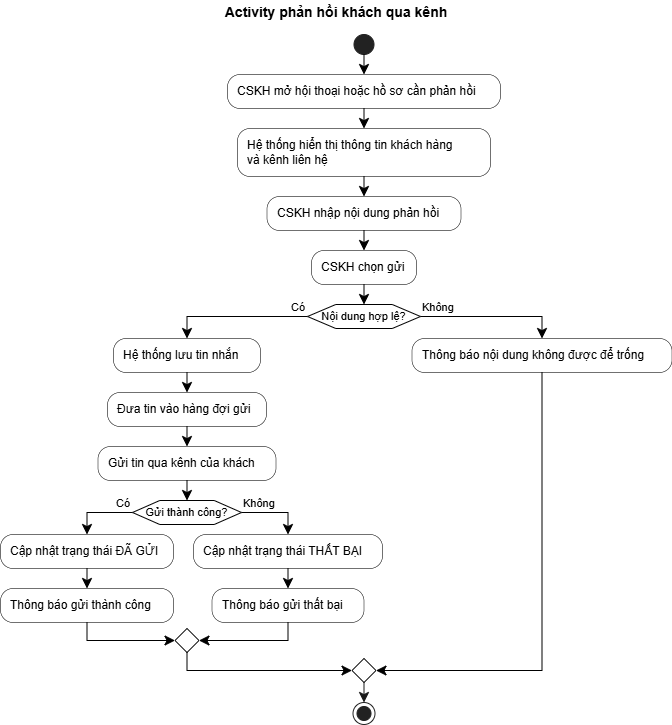

The diagram above was exported from draw.io. Its source (the exported page's mxGraphModel, read from the mxfile embedded in the PNG):
<mxGraphModel dx="1104" dy="833" grid="1" gridSize="10" guides="1" tooltips="1" connect="1" arrows="1" fold="1" page="1" pageScale="1" pageWidth="850" pageHeight="1100" math="0" shadow="0">
  <root>
    <mxCell id="0" />
    <mxCell id="1" parent="0" />
    <UserObject label="" plantUmlId="start_0" plantUmlBaseStyle="ellipse;fillColor=#222222;strokeColor=#222222;" plantUmlBaseValue="" id="euivz0kliD671bvd6bj0-40">
      <mxCell style="ellipse;fillColor=#222222;strokeColor=#222222;" vertex="1" parent="1">
        <mxGeometry x="413.5" y="94" width="20" height="20" as="geometry" />
      </mxCell>
    </UserObject>
    <UserObject label="CSKH mở hội thoại hoặc hồ sơ cần phản hồi" plantUmlId="action_1" plantUmlBaseStyle="rounded=1;absoluteArcSize=1;arcSize=25;fillColor=#F1F1F1;strokeColor=#181818;strokeWidth=0.5;whiteSpace=wrap;fontSize=12;align=left;spacingLeft=8;" plantUmlBaseValue="CSKH mở hội thoại hoặc hồ sơ cần phản hồi" id="euivz0kliD671bvd6bj0-41">
      <mxCell style="rounded=1;absoluteArcSize=1;arcSize=25;strokeWidth=0.5;whiteSpace=wrap;fontSize=12;align=left;spacingLeft=8;" vertex="1" parent="1">
        <mxGeometry x="287" y="134" width="273" height="34" as="geometry" />
      </mxCell>
    </UserObject>
    <UserObject label="" plantUmlId="e_2" plantUmlBaseStyle="endArrow=classic;endSize=8;strokeColor=#181818;curved=0;rounded=0;fontSize=11;sourcePerimeterSpacing=0;targetPerimeterSpacing=0;" plantUmlBaseValue="" id="euivz0kliD671bvd6bj0-42">
      <mxCell style="endArrow=classic;endSize=8;curved=0;rounded=0;fontSize=11;sourcePerimeterSpacing=0;targetPerimeterSpacing=0;" edge="1" parent="1" source="euivz0kliD671bvd6bj0-40" target="euivz0kliD671bvd6bj0-41">
        <mxGeometry relative="1" as="geometry">
          <mxPoint x="423.5" y="114" as="sourcePoint" />
          <mxPoint x="423.5" y="134" as="targetPoint" />
        </mxGeometry>
      </mxCell>
    </UserObject>
    <UserObject label="Hệ thống hiển thị thông tin khách hàng&#10;và kênh liên hệ" plantUmlId="action_3" plantUmlBaseStyle="rounded=1;absoluteArcSize=1;arcSize=25;fillColor=#F1F1F1;strokeColor=#181818;strokeWidth=0.5;whiteSpace=wrap;fontSize=12;align=left;spacingLeft=8;" plantUmlBaseValue="Hệ thống hiển thị thông tin khách hàng&#10;và kênh liên hệ" id="euivz0kliD671bvd6bj0-43">
      <mxCell style="rounded=1;absoluteArcSize=1;arcSize=25;strokeWidth=0.5;whiteSpace=wrap;fontSize=12;align=left;spacingLeft=8;" vertex="1" parent="1">
        <mxGeometry x="297" y="188" width="253" height="48" as="geometry" />
      </mxCell>
    </UserObject>
    <UserObject label="" plantUmlId="e_4" plantUmlBaseStyle="endArrow=classic;endSize=8;strokeColor=#181818;curved=0;rounded=0;fontSize=11;sourcePerimeterSpacing=0;targetPerimeterSpacing=0;" plantUmlBaseValue="" id="euivz0kliD671bvd6bj0-44">
      <mxCell style="endArrow=classic;endSize=8;curved=0;rounded=0;fontSize=11;sourcePerimeterSpacing=0;targetPerimeterSpacing=0;" edge="1" parent="1" source="euivz0kliD671bvd6bj0-41" target="euivz0kliD671bvd6bj0-43">
        <mxGeometry relative="1" as="geometry">
          <mxPoint x="423.5" y="168" as="sourcePoint" />
          <mxPoint x="423.5" y="188" as="targetPoint" />
        </mxGeometry>
      </mxCell>
    </UserObject>
    <UserObject label="CSKH nhập nội dung phản hồi" plantUmlId="action_5" plantUmlBaseStyle="rounded=1;absoluteArcSize=1;arcSize=25;fillColor=#F1F1F1;strokeColor=#181818;strokeWidth=0.5;whiteSpace=wrap;fontSize=12;align=left;spacingLeft=8;" plantUmlBaseValue="CSKH nhập nội dung phản hồi" id="euivz0kliD671bvd6bj0-45">
      <mxCell style="rounded=1;absoluteArcSize=1;arcSize=25;strokeWidth=0.5;whiteSpace=wrap;fontSize=12;align=left;spacingLeft=8;" vertex="1" parent="1">
        <mxGeometry x="326.5" y="256" width="194" height="34" as="geometry" />
      </mxCell>
    </UserObject>
    <UserObject label="" plantUmlId="e_6" plantUmlBaseStyle="endArrow=classic;endSize=8;strokeColor=#181818;curved=0;rounded=0;fontSize=11;sourcePerimeterSpacing=0;targetPerimeterSpacing=0;" plantUmlBaseValue="" id="euivz0kliD671bvd6bj0-46">
      <mxCell style="endArrow=classic;endSize=8;curved=0;rounded=0;fontSize=11;sourcePerimeterSpacing=0;targetPerimeterSpacing=0;" edge="1" parent="1" source="euivz0kliD671bvd6bj0-43" target="euivz0kliD671bvd6bj0-45">
        <mxGeometry relative="1" as="geometry">
          <mxPoint x="423.5" y="236" as="sourcePoint" />
          <mxPoint x="423.5" y="256" as="targetPoint" />
        </mxGeometry>
      </mxCell>
    </UserObject>
    <UserObject label="CSKH chọn gửi" plantUmlId="action_7" plantUmlBaseStyle="rounded=1;absoluteArcSize=1;arcSize=25;fillColor=#F1F1F1;strokeColor=#181818;strokeWidth=0.5;whiteSpace=wrap;fontSize=12;align=left;spacingLeft=8;" plantUmlBaseValue="CSKH chọn gửi" id="euivz0kliD671bvd6bj0-47">
      <mxCell style="rounded=1;absoluteArcSize=1;arcSize=25;strokeWidth=0.5;whiteSpace=wrap;fontSize=12;align=left;spacingLeft=8;" vertex="1" parent="1">
        <mxGeometry x="371" y="310" width="105" height="34" as="geometry" />
      </mxCell>
    </UserObject>
    <UserObject label="" plantUmlId="e_8" plantUmlBaseStyle="endArrow=classic;endSize=8;strokeColor=#181818;curved=0;rounded=0;fontSize=11;sourcePerimeterSpacing=0;targetPerimeterSpacing=0;" plantUmlBaseValue="" id="euivz0kliD671bvd6bj0-48">
      <mxCell style="endArrow=classic;endSize=8;curved=0;rounded=0;fontSize=11;sourcePerimeterSpacing=0;targetPerimeterSpacing=0;" edge="1" parent="1" source="euivz0kliD671bvd6bj0-45" target="euivz0kliD671bvd6bj0-47">
        <mxGeometry relative="1" as="geometry">
          <mxPoint x="423.5" y="290" as="sourcePoint" />
          <mxPoint x="423.5" y="310" as="targetPoint" />
        </mxGeometry>
      </mxCell>
    </UserObject>
    <UserObject label="Nội dung hợp lệ?" plantUmlId="diamond_10" plantUmlBaseStyle="shape=hexagon;perimeter=hexagonPerimeter2;fillColor=#F1F1F1;strokeColor=#181818;whiteSpace=wrap;fontSize=11;" plantUmlBaseValue="Nội dung hợp lệ?" id="euivz0kliD671bvd6bj0-49">
      <mxCell style="shape=hexagon;perimeter=hexagonPerimeter2;whiteSpace=wrap;fontSize=11;" vertex="1" parent="1">
        <mxGeometry x="367" y="364" width="113" height="24" as="geometry" />
      </mxCell>
    </UserObject>
    <UserObject label="" plantUmlId="e_11" plantUmlBaseStyle="endArrow=classic;endSize=8;strokeColor=#181818;entryX=0.5;entryY=0;entryDx=0;entryDy=0;curved=0;rounded=0;fontSize=11;sourcePerimeterSpacing=0;targetPerimeterSpacing=0;" plantUmlBaseValue="" id="euivz0kliD671bvd6bj0-50">
      <mxCell style="endArrow=classic;endSize=8;entryX=0.5;entryY=0;entryDx=0;entryDy=0;curved=0;rounded=0;fontSize=11;sourcePerimeterSpacing=0;targetPerimeterSpacing=0;" edge="1" parent="1" source="euivz0kliD671bvd6bj0-47" target="euivz0kliD671bvd6bj0-49">
        <mxGeometry relative="1" as="geometry">
          <mxPoint x="423.5" y="344" as="sourcePoint" />
          <mxPoint x="423.5" y="364" as="targetPoint" />
        </mxGeometry>
      </mxCell>
    </UserObject>
    <UserObject label="Có" plantUmlId="e_12" plantUmlBaseStyle="endArrow=classic;endSize=8;strokeColor=#181818;fontSize=11;verticalAlign=bottom;labelPosition=left;align=right;exitX=0;exitY=0.5;exitDx=0;exitDy=0;curved=0;rounded=0;sourcePerimeterSpacing=0;targetPerimeterSpacing=0;" plantUmlBaseValue="Có" id="euivz0kliD671bvd6bj0-51">
      <mxCell style="endArrow=classic;endSize=8;fontSize=11;verticalAlign=bottom;labelPosition=left;align=right;exitX=0;exitY=0.5;exitDx=0;exitDy=0;curved=0;rounded=0;sourcePerimeterSpacing=0;targetPerimeterSpacing=0;" edge="1" parent="1" source="euivz0kliD671bvd6bj0-49" target="euivz0kliD671bvd6bj0-52">
        <mxGeometry x="-1" relative="1" as="geometry">
          <Array as="points">
            <mxPoint x="246.5" y="376" />
          </Array>
          <mxPoint x="367" y="376" as="sourcePoint" />
          <mxPoint x="246.5" y="398" as="targetPoint" />
        </mxGeometry>
      </mxCell>
    </UserObject>
    <UserObject label="Hệ thống lưu tin nhắn" plantUmlId="action_14" plantUmlBaseStyle="rounded=1;absoluteArcSize=1;arcSize=25;fillColor=#F1F1F1;strokeColor=#181818;strokeWidth=0.5;whiteSpace=wrap;fontSize=12;align=left;spacingLeft=8;" plantUmlBaseValue="Hệ thống lưu tin nhắn" id="euivz0kliD671bvd6bj0-52">
      <mxCell style="rounded=1;absoluteArcSize=1;arcSize=25;strokeWidth=0.5;whiteSpace=wrap;fontSize=12;align=left;spacingLeft=8;" vertex="1" parent="1">
        <mxGeometry x="173" y="398" width="147" height="34" as="geometry" />
      </mxCell>
    </UserObject>
    <UserObject label="Đưa tin vào hàng đợi gửi" plantUmlId="action_15" plantUmlBaseStyle="rounded=1;absoluteArcSize=1;arcSize=25;fillColor=#F1F1F1;strokeColor=#181818;strokeWidth=0.5;whiteSpace=wrap;fontSize=12;align=left;spacingLeft=8;" plantUmlBaseValue="Đưa tin vào hàng đợi gửi" id="euivz0kliD671bvd6bj0-53">
      <mxCell style="rounded=1;absoluteArcSize=1;arcSize=25;strokeWidth=0.5;whiteSpace=wrap;fontSize=12;align=left;spacingLeft=8;" vertex="1" parent="1">
        <mxGeometry x="167" y="452" width="159" height="34" as="geometry" />
      </mxCell>
    </UserObject>
    <UserObject label="" plantUmlId="e_16" plantUmlBaseStyle="endArrow=classic;endSize=8;strokeColor=#181818;curved=0;rounded=0;fontSize=11;sourcePerimeterSpacing=0;targetPerimeterSpacing=0;" plantUmlBaseValue="" id="euivz0kliD671bvd6bj0-54">
      <mxCell style="endArrow=classic;endSize=8;curved=0;rounded=0;fontSize=11;sourcePerimeterSpacing=0;targetPerimeterSpacing=0;" edge="1" parent="1" source="euivz0kliD671bvd6bj0-52" target="euivz0kliD671bvd6bj0-53">
        <mxGeometry relative="1" as="geometry">
          <mxPoint x="246.5" y="432" as="sourcePoint" />
          <mxPoint x="246.5" y="452" as="targetPoint" />
        </mxGeometry>
      </mxCell>
    </UserObject>
    <UserObject label="Gửi tin qua kênh của khách" plantUmlId="action_17" plantUmlBaseStyle="rounded=1;absoluteArcSize=1;arcSize=25;fillColor=#F1F1F1;strokeColor=#181818;strokeWidth=0.5;whiteSpace=wrap;fontSize=12;align=left;spacingLeft=8;" plantUmlBaseValue="Gửi tin qua kênh của khách" id="euivz0kliD671bvd6bj0-55">
      <mxCell style="rounded=1;absoluteArcSize=1;arcSize=25;strokeWidth=0.5;whiteSpace=wrap;fontSize=12;align=left;spacingLeft=8;" vertex="1" parent="1">
        <mxGeometry x="157.5" y="506" width="178" height="34" as="geometry" />
      </mxCell>
    </UserObject>
    <UserObject label="" plantUmlId="e_18" plantUmlBaseStyle="endArrow=classic;endSize=8;strokeColor=#181818;curved=0;rounded=0;fontSize=11;sourcePerimeterSpacing=0;targetPerimeterSpacing=0;" plantUmlBaseValue="" id="euivz0kliD671bvd6bj0-56">
      <mxCell style="endArrow=classic;endSize=8;curved=0;rounded=0;fontSize=11;sourcePerimeterSpacing=0;targetPerimeterSpacing=0;" edge="1" parent="1" source="euivz0kliD671bvd6bj0-53" target="euivz0kliD671bvd6bj0-55">
        <mxGeometry relative="1" as="geometry">
          <mxPoint x="246.5" y="486" as="sourcePoint" />
          <mxPoint x="246.5" y="506" as="targetPoint" />
        </mxGeometry>
      </mxCell>
    </UserObject>
    <UserObject label="Gửi thành công?" plantUmlId="diamond_20" plantUmlBaseStyle="shape=hexagon;perimeter=hexagonPerimeter2;fillColor=#F1F1F1;strokeColor=#181818;whiteSpace=wrap;fontSize=11;" plantUmlBaseValue="Gửi thành công?" id="euivz0kliD671bvd6bj0-57">
      <mxCell style="shape=hexagon;perimeter=hexagonPerimeter2;whiteSpace=wrap;fontSize=11;" vertex="1" parent="1">
        <mxGeometry x="192" y="560" width="109" height="24" as="geometry" />
      </mxCell>
    </UserObject>
    <UserObject label="" plantUmlId="e_21" plantUmlBaseStyle="endArrow=classic;endSize=8;strokeColor=#181818;entryX=0.5;entryY=0;entryDx=0;entryDy=0;curved=0;rounded=0;fontSize=11;sourcePerimeterSpacing=0;targetPerimeterSpacing=0;" plantUmlBaseValue="" id="euivz0kliD671bvd6bj0-58">
      <mxCell style="endArrow=classic;endSize=8;entryX=0.5;entryY=0;entryDx=0;entryDy=0;curved=0;rounded=0;fontSize=11;sourcePerimeterSpacing=0;targetPerimeterSpacing=0;" edge="1" parent="1" source="euivz0kliD671bvd6bj0-55" target="euivz0kliD671bvd6bj0-57">
        <mxGeometry relative="1" as="geometry">
          <mxPoint x="246.5" y="540" as="sourcePoint" />
          <mxPoint x="246.5" y="560" as="targetPoint" />
        </mxGeometry>
      </mxCell>
    </UserObject>
    <UserObject label="Có" plantUmlId="e_22" plantUmlBaseStyle="endArrow=classic;endSize=8;strokeColor=#181818;fontSize=11;verticalAlign=bottom;labelPosition=left;align=right;exitX=0;exitY=0.5;exitDx=0;exitDy=0;curved=0;rounded=0;sourcePerimeterSpacing=0;targetPerimeterSpacing=0;" plantUmlBaseValue="Có" id="euivz0kliD671bvd6bj0-59">
      <mxCell style="endArrow=classic;endSize=8;fontSize=11;verticalAlign=bottom;labelPosition=left;align=right;exitX=0;exitY=0.5;exitDx=0;exitDy=0;curved=0;rounded=0;sourcePerimeterSpacing=0;targetPerimeterSpacing=0;" edge="1" parent="1" source="euivz0kliD671bvd6bj0-57" target="euivz0kliD671bvd6bj0-60">
        <mxGeometry x="-1" relative="1" as="geometry">
          <Array as="points">
            <mxPoint x="146.5" y="572" />
          </Array>
          <mxPoint x="192" y="572" as="sourcePoint" />
          <mxPoint x="146.5" y="594" as="targetPoint" />
        </mxGeometry>
      </mxCell>
    </UserObject>
    <UserObject label="Cập nhật trạng thái ĐÃ GỬI" plantUmlId="action_24" plantUmlBaseStyle="rounded=1;absoluteArcSize=1;arcSize=25;fillColor=#F1F1F1;strokeColor=#181818;strokeWidth=0.5;whiteSpace=wrap;fontSize=12;align=left;spacingLeft=8;" plantUmlBaseValue="Cập nhật trạng thái ĐÃ GỬI" id="euivz0kliD671bvd6bj0-60">
      <mxCell style="rounded=1;absoluteArcSize=1;arcSize=25;strokeWidth=0.5;whiteSpace=wrap;fontSize=12;align=left;spacingLeft=8;" vertex="1" parent="1">
        <mxGeometry x="60" y="594" width="173" height="34" as="geometry" />
      </mxCell>
    </UserObject>
    <UserObject label="Thông báo gửi thành công" plantUmlId="action_25" plantUmlBaseStyle="rounded=1;absoluteArcSize=1;arcSize=25;fillColor=#F1F1F1;strokeColor=#181818;strokeWidth=0.5;whiteSpace=wrap;fontSize=12;align=left;spacingLeft=8;" plantUmlBaseValue="Thông báo gửi thành công" id="euivz0kliD671bvd6bj0-61">
      <mxCell style="rounded=1;absoluteArcSize=1;arcSize=25;strokeWidth=0.5;whiteSpace=wrap;fontSize=12;align=left;spacingLeft=8;" vertex="1" parent="1">
        <mxGeometry x="60" y="648" width="173" height="34" as="geometry" />
      </mxCell>
    </UserObject>
    <UserObject label="" plantUmlId="e_26" plantUmlBaseStyle="endArrow=classic;endSize=8;strokeColor=#181818;curved=0;rounded=0;fontSize=11;sourcePerimeterSpacing=0;targetPerimeterSpacing=0;" plantUmlBaseValue="" id="euivz0kliD671bvd6bj0-62">
      <mxCell style="endArrow=classic;endSize=8;curved=0;rounded=0;fontSize=11;sourcePerimeterSpacing=0;targetPerimeterSpacing=0;" edge="1" parent="1" source="euivz0kliD671bvd6bj0-60" target="euivz0kliD671bvd6bj0-61">
        <mxGeometry relative="1" as="geometry">
          <mxPoint x="146.5" y="628" as="sourcePoint" />
          <mxPoint x="146.5" y="648" as="targetPoint" />
        </mxGeometry>
      </mxCell>
    </UserObject>
    <UserObject label="Không" plantUmlId="e_27" plantUmlBaseStyle="endArrow=classic;endSize=8;strokeColor=#181818;fontSize=11;verticalAlign=bottom;labelPosition=right;align=left;exitX=1;exitY=0.5;exitDx=0;exitDy=0;curved=0;rounded=0;sourcePerimeterSpacing=0;targetPerimeterSpacing=0;" plantUmlBaseValue="Không" id="euivz0kliD671bvd6bj0-63">
      <mxCell style="endArrow=classic;endSize=8;fontSize=11;verticalAlign=bottom;labelPosition=right;align=left;exitX=1;exitY=0.5;exitDx=0;exitDy=0;curved=0;rounded=0;sourcePerimeterSpacing=0;targetPerimeterSpacing=0;" edge="1" parent="1" source="euivz0kliD671bvd6bj0-57" target="euivz0kliD671bvd6bj0-64">
        <mxGeometry x="-1" relative="1" as="geometry">
          <Array as="points">
            <mxPoint x="347.5" y="572" />
          </Array>
          <mxPoint x="301" y="572" as="sourcePoint" />
          <mxPoint x="347.5" y="594" as="targetPoint" />
        </mxGeometry>
      </mxCell>
    </UserObject>
    <UserObject label="Cập nhật trạng thái THẤT BẠI" plantUmlId="action_29" plantUmlBaseStyle="rounded=1;absoluteArcSize=1;arcSize=25;fillColor=#F1F1F1;strokeColor=#181818;strokeWidth=0.5;whiteSpace=wrap;fontSize=12;align=left;spacingLeft=8;" plantUmlBaseValue="Cập nhật trạng thái THẤT BẠI" id="euivz0kliD671bvd6bj0-64">
      <mxCell style="rounded=1;absoluteArcSize=1;arcSize=25;strokeWidth=0.5;whiteSpace=wrap;fontSize=12;align=left;spacingLeft=8;" vertex="1" parent="1">
        <mxGeometry x="253" y="594" width="189" height="34" as="geometry" />
      </mxCell>
    </UserObject>
    <UserObject label="Thông báo gửi thất bại" plantUmlId="action_30" plantUmlBaseStyle="rounded=1;absoluteArcSize=1;arcSize=25;fillColor=#F1F1F1;strokeColor=#181818;strokeWidth=0.5;whiteSpace=wrap;fontSize=12;align=left;spacingLeft=8;" plantUmlBaseValue="Thông báo gửi thất bại" id="euivz0kliD671bvd6bj0-65">
      <mxCell style="rounded=1;absoluteArcSize=1;arcSize=25;strokeWidth=0.5;whiteSpace=wrap;fontSize=12;align=left;spacingLeft=8;" vertex="1" parent="1">
        <mxGeometry x="271.5" y="648" width="152" height="34" as="geometry" />
      </mxCell>
    </UserObject>
    <UserObject label="" plantUmlId="e_31" plantUmlBaseStyle="endArrow=classic;endSize=8;strokeColor=#181818;curved=0;rounded=0;fontSize=11;sourcePerimeterSpacing=0;targetPerimeterSpacing=0;" plantUmlBaseValue="" id="euivz0kliD671bvd6bj0-66">
      <mxCell style="endArrow=classic;endSize=8;curved=0;rounded=0;fontSize=11;sourcePerimeterSpacing=0;targetPerimeterSpacing=0;" edge="1" parent="1" source="euivz0kliD671bvd6bj0-64" target="euivz0kliD671bvd6bj0-65">
        <mxGeometry relative="1" as="geometry">
          <mxPoint x="347.5" y="628" as="sourcePoint" />
          <mxPoint x="347.5" y="648" as="targetPoint" />
        </mxGeometry>
      </mxCell>
    </UserObject>
    <UserObject label="" plantUmlId="merge_32" plantUmlBaseStyle="rhombus;fillColor=#F1F1F1;strokeColor=#181818;" plantUmlBaseValue="" id="euivz0kliD671bvd6bj0-67">
      <mxCell style="rhombus;" vertex="1" parent="1">
        <mxGeometry x="234.5" y="688" width="24" height="24" as="geometry" />
      </mxCell>
    </UserObject>
    <UserObject label="" plantUmlId="e_33" plantUmlBaseStyle="endArrow=classic;endSize=8;strokeColor=#181818;entryX=0;entryY=0.5;entryDx=0;entryDy=0;curved=0;rounded=0;fontSize=11;sourcePerimeterSpacing=0;targetPerimeterSpacing=0;" plantUmlBaseValue="" id="euivz0kliD671bvd6bj0-68">
      <mxCell style="endArrow=classic;endSize=8;entryX=0;entryY=0.5;entryDx=0;entryDy=0;curved=0;rounded=0;fontSize=11;sourcePerimeterSpacing=0;targetPerimeterSpacing=0;" edge="1" parent="1" source="euivz0kliD671bvd6bj0-61" target="euivz0kliD671bvd6bj0-67">
        <mxGeometry relative="1" as="geometry">
          <Array as="points">
            <mxPoint x="146.5" y="700" />
          </Array>
          <mxPoint x="146.5" y="682" as="sourcePoint" />
          <mxPoint x="234.5" y="700" as="targetPoint" />
        </mxGeometry>
      </mxCell>
    </UserObject>
    <UserObject label="" plantUmlId="e_35" plantUmlBaseStyle="endArrow=classic;endSize=8;strokeColor=#181818;entryX=1;entryY=0.5;entryDx=0;entryDy=0;curved=0;rounded=0;fontSize=11;sourcePerimeterSpacing=0;targetPerimeterSpacing=0;" plantUmlBaseValue="" id="euivz0kliD671bvd6bj0-69">
      <mxCell style="endArrow=classic;endSize=8;entryX=1;entryY=0.5;entryDx=0;entryDy=0;curved=0;rounded=0;fontSize=11;sourcePerimeterSpacing=0;targetPerimeterSpacing=0;" edge="1" parent="1" source="euivz0kliD671bvd6bj0-65" target="euivz0kliD671bvd6bj0-67">
        <mxGeometry relative="1" as="geometry">
          <Array as="points">
            <mxPoint x="347.5" y="700" />
          </Array>
          <mxPoint x="347.5" y="682" as="sourcePoint" />
          <mxPoint x="258.5" y="700" as="targetPoint" />
        </mxGeometry>
      </mxCell>
    </UserObject>
    <UserObject label="Không" plantUmlId="e_37" plantUmlBaseStyle="endArrow=classic;endSize=8;strokeColor=#181818;fontSize=11;verticalAlign=bottom;labelPosition=right;align=left;exitX=1;exitY=0.5;exitDx=0;exitDy=0;curved=0;rounded=0;sourcePerimeterSpacing=0;targetPerimeterSpacing=0;" plantUmlBaseValue="Không" id="euivz0kliD671bvd6bj0-70">
      <mxCell style="endArrow=classic;endSize=8;fontSize=11;verticalAlign=bottom;labelPosition=right;align=left;exitX=1;exitY=0.5;exitDx=0;exitDy=0;curved=0;rounded=0;sourcePerimeterSpacing=0;targetPerimeterSpacing=0;" edge="1" parent="1" source="euivz0kliD671bvd6bj0-49" target="euivz0kliD671bvd6bj0-71">
        <mxGeometry x="-1" relative="1" as="geometry">
          <Array as="points">
            <mxPoint x="601.5" y="376" />
          </Array>
          <mxPoint x="480" y="376" as="sourcePoint" />
          <mxPoint x="601.5" y="398" as="targetPoint" />
        </mxGeometry>
      </mxCell>
    </UserObject>
    <UserObject label="Thông báo nội dung không được để trống" plantUmlId="action_39" plantUmlBaseStyle="rounded=1;absoluteArcSize=1;arcSize=25;fillColor=#F1F1F1;strokeColor=#181818;strokeWidth=0.5;whiteSpace=wrap;fontSize=12;align=left;spacingLeft=8;" plantUmlBaseValue="Thông báo nội dung không được để trống" id="euivz0kliD671bvd6bj0-71">
      <mxCell style="rounded=1;absoluteArcSize=1;arcSize=25;strokeWidth=0.5;whiteSpace=wrap;fontSize=12;align=left;spacingLeft=8;" vertex="1" parent="1">
        <mxGeometry x="471.5" y="398" width="260" height="34" as="geometry" />
      </mxCell>
    </UserObject>
    <UserObject label="" plantUmlId="merge_40" plantUmlBaseStyle="rhombus;fillColor=#F1F1F1;strokeColor=#181818;" plantUmlBaseValue="" id="euivz0kliD671bvd6bj0-72">
      <mxCell style="rhombus;" vertex="1" parent="1">
        <mxGeometry x="411.5" y="718" width="24" height="24" as="geometry" />
      </mxCell>
    </UserObject>
    <UserObject label="" plantUmlId="e_41" plantUmlBaseStyle="endArrow=classic;endSize=8;strokeColor=#181818;exitX=0.5;exitY=1;exitDx=0;exitDy=0;entryX=0;entryY=0.5;entryDx=0;entryDy=0;curved=0;rounded=0;fontSize=11;sourcePerimeterSpacing=0;targetPerimeterSpacing=0;" plantUmlBaseValue="" id="euivz0kliD671bvd6bj0-73">
      <mxCell style="endArrow=classic;endSize=8;exitX=0.5;exitY=1;exitDx=0;exitDy=0;entryX=0;entryY=0.5;entryDx=0;entryDy=0;curved=0;rounded=0;fontSize=11;sourcePerimeterSpacing=0;targetPerimeterSpacing=0;" edge="1" parent="1" source="euivz0kliD671bvd6bj0-67" target="euivz0kliD671bvd6bj0-72">
        <mxGeometry relative="1" as="geometry">
          <Array as="points">
            <mxPoint x="246.5" y="730" />
          </Array>
          <mxPoint x="246.5" y="712" as="sourcePoint" />
          <mxPoint x="411.5" y="730" as="targetPoint" />
        </mxGeometry>
      </mxCell>
    </UserObject>
    <UserObject label="" plantUmlId="e_43" plantUmlBaseStyle="endArrow=classic;endSize=8;strokeColor=#181818;entryX=1;entryY=0.5;entryDx=0;entryDy=0;curved=0;rounded=0;fontSize=11;sourcePerimeterSpacing=0;targetPerimeterSpacing=0;" plantUmlBaseValue="" id="euivz0kliD671bvd6bj0-74">
      <mxCell style="endArrow=classic;endSize=8;entryX=1;entryY=0.5;entryDx=0;entryDy=0;curved=0;rounded=0;fontSize=11;sourcePerimeterSpacing=0;targetPerimeterSpacing=0;" edge="1" parent="1" source="euivz0kliD671bvd6bj0-71" target="euivz0kliD671bvd6bj0-72">
        <mxGeometry relative="1" as="geometry">
          <Array as="points">
            <mxPoint x="601.5" y="730" />
          </Array>
          <mxPoint x="601.5" y="432" as="sourcePoint" />
          <mxPoint x="435.5" y="730" as="targetPoint" />
        </mxGeometry>
      </mxCell>
    </UserObject>
    <UserObject label="" plantUmlId="stop_45" plantUmlBaseStyle="ellipse;shape=endState;fillColor=#222222;strokeColor=#222222;" plantUmlBaseValue="" id="euivz0kliD671bvd6bj0-75">
      <mxCell style="ellipse;shape=endState;fillColor=#222222;strokeColor=#222222;" vertex="1" parent="1">
        <mxGeometry x="412.5" y="762" width="22" height="22" as="geometry" />
      </mxCell>
    </UserObject>
    <UserObject label="" plantUmlId="e_46" plantUmlBaseStyle="endArrow=classic;endSize=8;strokeColor=#181818;exitX=0.5;exitY=1;exitDx=0;exitDy=0;curved=0;rounded=0;fontSize=11;sourcePerimeterSpacing=0;targetPerimeterSpacing=0;" plantUmlBaseValue="" id="euivz0kliD671bvd6bj0-76">
      <mxCell style="endArrow=classic;endSize=8;strokeColor=#181818;exitX=0.5;exitY=1;exitDx=0;exitDy=0;curved=0;rounded=0;fontSize=11;sourcePerimeterSpacing=0;targetPerimeterSpacing=0;" edge="1" parent="1" source="euivz0kliD671bvd6bj0-72" target="euivz0kliD671bvd6bj0-75">
        <mxGeometry relative="1" as="geometry">
          <mxPoint x="423.5" y="742" as="sourcePoint" />
          <mxPoint x="423.5" y="762" as="targetPoint" />
        </mxGeometry>
      </mxCell>
    </UserObject>
    <UserObject label="Activity phản hồi khách qua kênh" plantUmlId="title_0" plantUmlBaseStyle="text;html=1;fillColor=none;strokeColor=none;fontSize=14;fontStyle=1;fontColor=#000000;align=center;verticalAlign=middle;whiteSpace=wrap;" plantUmlBaseValue="Activity phản hồi khách qua kênh" id="euivz0kliD671bvd6bj0-77">
      <mxCell style="text;html=1;fillColor=none;strokeColor=none;fontSize=14;fontStyle=1;fontColor=#000000;align=center;verticalAlign=middle;whiteSpace=wrap;" vertex="1" parent="1">
        <mxGeometry x="269.75" y="60" width="252" height="24" as="geometry" />
      </mxCell>
    </UserObject>
  </root>
</mxGraphModel>